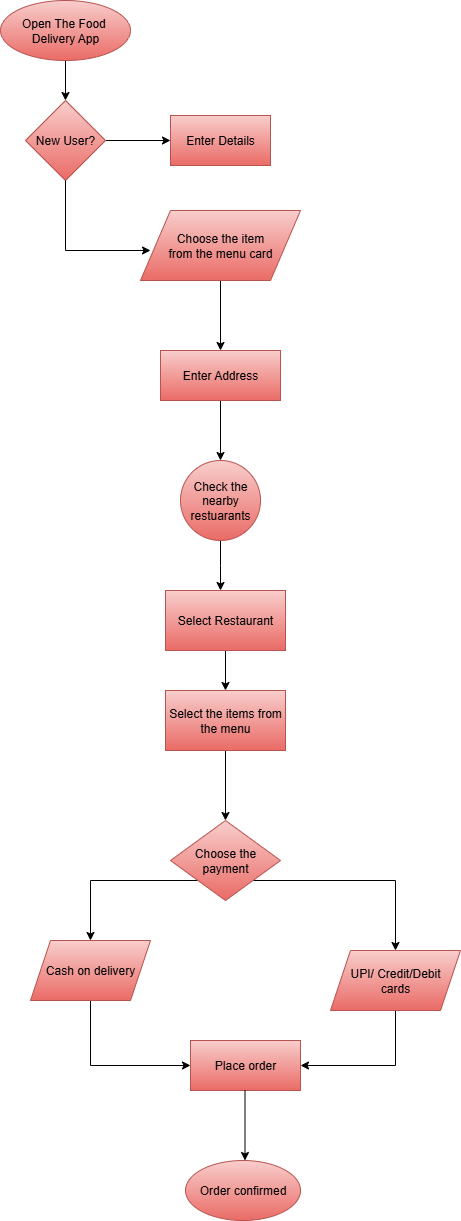

The diagram above was exported from draw.io. Its source (the exported page's mxGraphModel, read from the mxfile embedded in the PNG):
<mxGraphModel dx="1042" dy="527" grid="1" gridSize="10" guides="1" tooltips="1" connect="1" arrows="1" fold="1" page="1" pageScale="1" pageWidth="850" pageHeight="1100" math="0" shadow="0">
  <root>
    <mxCell id="0" />
    <mxCell id="1" parent="0" />
    <mxCell id="h8wVFf9rqi7DuWX_Kf76-14" style="edgeStyle=orthogonalEdgeStyle;rounded=0;orthogonalLoop=1;jettySize=auto;html=1;exitX=0.5;exitY=1;exitDx=0;exitDy=0;entryX=0.5;entryY=0;entryDx=0;entryDy=0;" edge="1" parent="1" source="h8wVFf9rqi7DuWX_Kf76-1" target="h8wVFf9rqi7DuWX_Kf76-2">
      <mxGeometry relative="1" as="geometry" />
    </mxCell>
    <mxCell id="h8wVFf9rqi7DuWX_Kf76-1" value="Open The Food&amp;nbsp;&lt;div&gt;Delivery App&lt;/div&gt;" style="ellipse;whiteSpace=wrap;html=1;fillColor=#f8cecc;gradientColor=#ea6b66;strokeColor=#b85450;" vertex="1" parent="1">
      <mxGeometry x="60" y="30" width="130" height="60" as="geometry" />
    </mxCell>
    <mxCell id="h8wVFf9rqi7DuWX_Kf76-15" style="edgeStyle=orthogonalEdgeStyle;rounded=0;orthogonalLoop=1;jettySize=auto;html=1;exitX=1;exitY=0.5;exitDx=0;exitDy=0;entryX=0;entryY=0.5;entryDx=0;entryDy=0;" edge="1" parent="1" source="h8wVFf9rqi7DuWX_Kf76-2" target="h8wVFf9rqi7DuWX_Kf76-3">
      <mxGeometry relative="1" as="geometry" />
    </mxCell>
    <mxCell id="h8wVFf9rqi7DuWX_Kf76-2" value="New User?" style="rhombus;whiteSpace=wrap;html=1;fillColor=#f8cecc;strokeColor=#b85450;gradientColor=#ea6b66;" vertex="1" parent="1">
      <mxGeometry x="85" y="130" width="80" height="80" as="geometry" />
    </mxCell>
    <mxCell id="h8wVFf9rqi7DuWX_Kf76-3" value="Enter Details" style="rounded=0;whiteSpace=wrap;html=1;fillColor=#f8cecc;gradientColor=#ea6b66;strokeColor=#b85450;" vertex="1" parent="1">
      <mxGeometry x="230" y="145" width="100" height="50" as="geometry" />
    </mxCell>
    <mxCell id="h8wVFf9rqi7DuWX_Kf76-19" style="edgeStyle=orthogonalEdgeStyle;rounded=0;orthogonalLoop=1;jettySize=auto;html=1;exitX=0.5;exitY=1;exitDx=0;exitDy=0;entryX=0.5;entryY=0;entryDx=0;entryDy=0;" edge="1" parent="1" source="h8wVFf9rqi7DuWX_Kf76-4" target="h8wVFf9rqi7DuWX_Kf76-6">
      <mxGeometry relative="1" as="geometry" />
    </mxCell>
    <mxCell id="h8wVFf9rqi7DuWX_Kf76-4" value="Enter Address" style="rounded=0;whiteSpace=wrap;html=1;fillColor=#f8cecc;gradientColor=#ea6b66;strokeColor=#b85450;" vertex="1" parent="1">
      <mxGeometry x="220" y="380" width="120" height="50" as="geometry" />
    </mxCell>
    <mxCell id="h8wVFf9rqi7DuWX_Kf76-18" style="edgeStyle=orthogonalEdgeStyle;rounded=0;orthogonalLoop=1;jettySize=auto;html=1;exitX=0.5;exitY=1;exitDx=0;exitDy=0;entryX=0.5;entryY=0;entryDx=0;entryDy=0;" edge="1" parent="1" source="h8wVFf9rqi7DuWX_Kf76-5" target="h8wVFf9rqi7DuWX_Kf76-4">
      <mxGeometry relative="1" as="geometry" />
    </mxCell>
    <mxCell id="h8wVFf9rqi7DuWX_Kf76-5" value="Choose the item&lt;div&gt;from the menu card&lt;/div&gt;" style="shape=parallelogram;perimeter=parallelogramPerimeter;whiteSpace=wrap;html=1;fixedSize=1;size=30;fillColor=#f8cecc;gradientColor=#ea6b66;strokeColor=#b85450;" vertex="1" parent="1">
      <mxGeometry x="200" y="240" width="160" height="70" as="geometry" />
    </mxCell>
    <mxCell id="h8wVFf9rqi7DuWX_Kf76-20" style="edgeStyle=orthogonalEdgeStyle;rounded=0;orthogonalLoop=1;jettySize=auto;html=1;exitX=0.5;exitY=1;exitDx=0;exitDy=0;" edge="1" parent="1" source="h8wVFf9rqi7DuWX_Kf76-6">
      <mxGeometry relative="1" as="geometry">
        <mxPoint x="280" y="620" as="targetPoint" />
      </mxGeometry>
    </mxCell>
    <mxCell id="h8wVFf9rqi7DuWX_Kf76-6" value="Check the nearby restuarants" style="ellipse;whiteSpace=wrap;html=1;aspect=fixed;fillColor=#f8cecc;gradientColor=#ea6b66;strokeColor=#b85450;" vertex="1" parent="1">
      <mxGeometry x="240" y="490" width="80" height="80" as="geometry" />
    </mxCell>
    <mxCell id="h8wVFf9rqi7DuWX_Kf76-21" style="edgeStyle=orthogonalEdgeStyle;rounded=0;orthogonalLoop=1;jettySize=auto;html=1;exitX=0.5;exitY=1;exitDx=0;exitDy=0;entryX=0.5;entryY=0;entryDx=0;entryDy=0;" edge="1" parent="1" source="h8wVFf9rqi7DuWX_Kf76-7" target="h8wVFf9rqi7DuWX_Kf76-8">
      <mxGeometry relative="1" as="geometry" />
    </mxCell>
    <mxCell id="h8wVFf9rqi7DuWX_Kf76-7" value="Select Restaurant" style="rounded=0;whiteSpace=wrap;html=1;fillColor=#f8cecc;gradientColor=#ea6b66;strokeColor=#b85450;" vertex="1" parent="1">
      <mxGeometry x="225" y="620" width="120" height="60" as="geometry" />
    </mxCell>
    <mxCell id="h8wVFf9rqi7DuWX_Kf76-22" style="edgeStyle=orthogonalEdgeStyle;rounded=0;orthogonalLoop=1;jettySize=auto;html=1;exitX=0.5;exitY=1;exitDx=0;exitDy=0;entryX=0.5;entryY=0;entryDx=0;entryDy=0;" edge="1" parent="1" source="h8wVFf9rqi7DuWX_Kf76-8" target="h8wVFf9rqi7DuWX_Kf76-9">
      <mxGeometry relative="1" as="geometry" />
    </mxCell>
    <mxCell id="h8wVFf9rqi7DuWX_Kf76-8" value="Select the items from the menu" style="rounded=0;whiteSpace=wrap;html=1;fillColor=#f8cecc;gradientColor=#ea6b66;strokeColor=#b85450;" vertex="1" parent="1">
      <mxGeometry x="225" y="720" width="120" height="60" as="geometry" />
    </mxCell>
    <mxCell id="h8wVFf9rqi7DuWX_Kf76-23" style="edgeStyle=orthogonalEdgeStyle;rounded=0;orthogonalLoop=1;jettySize=auto;html=1;exitX=0;exitY=1;exitDx=0;exitDy=0;" edge="1" parent="1" source="h8wVFf9rqi7DuWX_Kf76-9" target="h8wVFf9rqi7DuWX_Kf76-10">
      <mxGeometry relative="1" as="geometry" />
    </mxCell>
    <mxCell id="h8wVFf9rqi7DuWX_Kf76-24" style="edgeStyle=orthogonalEdgeStyle;rounded=0;orthogonalLoop=1;jettySize=auto;html=1;exitX=1;exitY=1;exitDx=0;exitDy=0;entryX=0.5;entryY=0;entryDx=0;entryDy=0;" edge="1" parent="1" source="h8wVFf9rqi7DuWX_Kf76-9" target="h8wVFf9rqi7DuWX_Kf76-11">
      <mxGeometry relative="1" as="geometry" />
    </mxCell>
    <mxCell id="h8wVFf9rqi7DuWX_Kf76-9" value="Choose the payment" style="rhombus;whiteSpace=wrap;html=1;fillColor=#f8cecc;gradientColor=#ea6b66;strokeColor=#b85450;" vertex="1" parent="1">
      <mxGeometry x="230" y="850" width="110" height="80" as="geometry" />
    </mxCell>
    <mxCell id="h8wVFf9rqi7DuWX_Kf76-25" style="edgeStyle=orthogonalEdgeStyle;rounded=0;orthogonalLoop=1;jettySize=auto;html=1;exitX=0.5;exitY=1;exitDx=0;exitDy=0;entryX=0;entryY=0.5;entryDx=0;entryDy=0;" edge="1" parent="1" source="h8wVFf9rqi7DuWX_Kf76-10" target="h8wVFf9rqi7DuWX_Kf76-12">
      <mxGeometry relative="1" as="geometry" />
    </mxCell>
    <mxCell id="h8wVFf9rqi7DuWX_Kf76-10" value="Cash on delivery" style="shape=parallelogram;perimeter=parallelogramPerimeter;whiteSpace=wrap;html=1;fixedSize=1;fillColor=#f8cecc;gradientColor=#ea6b66;strokeColor=#b85450;" vertex="1" parent="1">
      <mxGeometry x="90" y="970" width="120" height="60" as="geometry" />
    </mxCell>
    <mxCell id="h8wVFf9rqi7DuWX_Kf76-26" style="edgeStyle=orthogonalEdgeStyle;rounded=0;orthogonalLoop=1;jettySize=auto;html=1;exitX=0.5;exitY=1;exitDx=0;exitDy=0;entryX=1;entryY=0.5;entryDx=0;entryDy=0;" edge="1" parent="1" source="h8wVFf9rqi7DuWX_Kf76-11" target="h8wVFf9rqi7DuWX_Kf76-12">
      <mxGeometry relative="1" as="geometry" />
    </mxCell>
    <mxCell id="h8wVFf9rqi7DuWX_Kf76-11" value="&amp;nbsp;UPI/ Credit/Debit&amp;nbsp;&lt;div&gt;cards&lt;/div&gt;" style="shape=parallelogram;perimeter=parallelogramPerimeter;whiteSpace=wrap;html=1;fixedSize=1;fillColor=#f8cecc;gradientColor=#ea6b66;strokeColor=#b85450;" vertex="1" parent="1">
      <mxGeometry x="390" y="980" width="130" height="60" as="geometry" />
    </mxCell>
    <mxCell id="h8wVFf9rqi7DuWX_Kf76-12" value="Place order" style="rounded=0;whiteSpace=wrap;html=1;fillColor=#f8cecc;gradientColor=#ea6b66;strokeColor=#b85450;" vertex="1" parent="1">
      <mxGeometry x="250" y="1070" width="110" height="50" as="geometry" />
    </mxCell>
    <mxCell id="h8wVFf9rqi7DuWX_Kf76-13" value="Order confirmed" style="ellipse;whiteSpace=wrap;html=1;fillColor=#f8cecc;gradientColor=#ea6b66;strokeColor=#b85450;" vertex="1" parent="1">
      <mxGeometry x="245" y="1190" width="115" height="60" as="geometry" />
    </mxCell>
    <mxCell id="h8wVFf9rqi7DuWX_Kf76-17" value="" style="endArrow=classic;html=1;rounded=0;exitX=0.5;exitY=1;exitDx=0;exitDy=0;" edge="1" parent="1" source="h8wVFf9rqi7DuWX_Kf76-2">
      <mxGeometry width="50" height="50" relative="1" as="geometry">
        <mxPoint x="85" y="310" as="sourcePoint" />
        <mxPoint x="210" y="280" as="targetPoint" />
        <Array as="points">
          <mxPoint x="125" y="280" />
        </Array>
      </mxGeometry>
    </mxCell>
    <mxCell id="h8wVFf9rqi7DuWX_Kf76-30" value="" style="endArrow=classic;html=1;rounded=0;" edge="1" parent="1">
      <mxGeometry width="50" height="50" relative="1" as="geometry">
        <mxPoint x="304.5" y="1120" as="sourcePoint" />
        <mxPoint x="304.5" y="1190" as="targetPoint" />
      </mxGeometry>
    </mxCell>
  </root>
</mxGraphModel>